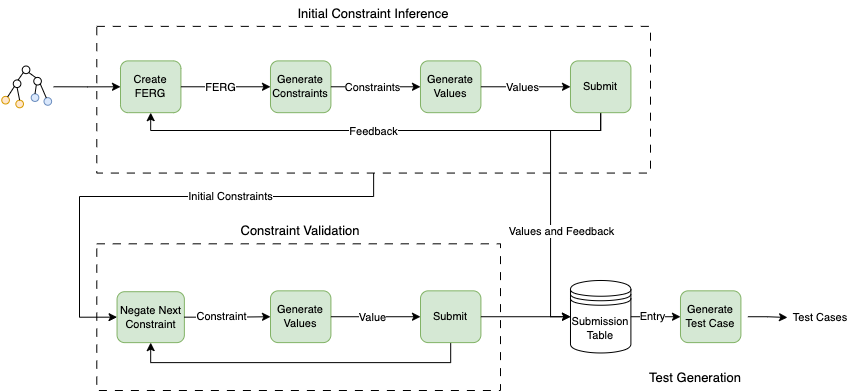

The diagram above was exported from draw.io. Its source (the exported page's mxGraphModel, read from the mxfile embedded in the PNG):
<mxGraphModel dx="1235" dy="788" grid="1" gridSize="10" guides="1" tooltips="1" connect="1" arrows="1" fold="1" page="1" pageScale="1" pageWidth="850" pageHeight="1100" math="0" shadow="0">
  <root>
    <mxCell id="0" />
    <mxCell id="1" parent="0" />
    <mxCell id="v3b0c06F_V61orOwO8Et-25" value="" style="rounded=0;whiteSpace=wrap;html=1;fillColor=none;dashed=1;dashPattern=8 8;container=0;fontSize=11;" parent="1" vertex="1">
      <mxGeometry x="96.29" y="45.88" width="553.71" height="146.68" as="geometry" />
    </mxCell>
    <mxCell id="v3b0c06F_V61orOwO8Et-69" style="edgeStyle=orthogonalEdgeStyle;rounded=0;orthogonalLoop=1;jettySize=auto;html=1;exitX=0;exitY=0.5;exitDx=0;exitDy=0;startArrow=classic;startFill=1;endArrow=none;endFill=0;fontSize=11;" parent="1" source="v3b0c06F_V61orOwO8Et-1" edge="1">
      <mxGeometry relative="1" as="geometry">
        <mxPoint x="53.14720812182741" y="106.28318584070796" as="targetPoint" />
      </mxGeometry>
    </mxCell>
    <mxCell id="v3b0c06F_V61orOwO8Et-1" value="Create FERG" style="rounded=1;whiteSpace=wrap;html=1;fillColor=#d5e8d4;container=0;strokeColor=#82b366;fontSize=11;" parent="1" vertex="1">
      <mxGeometry x="120.00329949238579" y="80.39823008849558" width="60.40609137055838" height="51.76991150442478" as="geometry" />
    </mxCell>
    <mxCell id="v3b0c06F_V61orOwO8Et-6" value="Generate Constraints" style="rounded=1;whiteSpace=wrap;html=1;fillColor=#d5e8d4;container=0;strokeColor=#82b366;fontSize=11;" parent="1" vertex="1">
      <mxGeometry x="270.00192893401015" y="80.39823008849558" width="60.40609137055838" height="51.76991150442478" as="geometry" />
    </mxCell>
    <mxCell id="v3b0c06F_V61orOwO8Et-7" style="edgeStyle=orthogonalEdgeStyle;rounded=0;orthogonalLoop=1;jettySize=auto;html=1;exitX=1;exitY=0.5;exitDx=0;exitDy=0;entryX=0;entryY=0.5;entryDx=0;entryDy=0;fontSize=11;" parent="1" source="v3b0c06F_V61orOwO8Et-1" target="v3b0c06F_V61orOwO8Et-6" edge="1">
      <mxGeometry relative="1" as="geometry" />
    </mxCell>
    <mxCell id="v3b0c06F_V61orOwO8Et-8" value="FERG" style="edgeLabel;html=1;align=center;verticalAlign=middle;resizable=0;points=[];labelBackgroundColor=default;container=0;fontSize=11;" parent="v3b0c06F_V61orOwO8Et-7" vertex="1" connectable="0">
      <mxGeometry x="-0.2429" y="1" relative="1" as="geometry">
        <mxPoint x="5" y="1" as="offset" />
      </mxGeometry>
    </mxCell>
    <mxCell id="v3b0c06F_V61orOwO8Et-10" style="edgeStyle=orthogonalEdgeStyle;rounded=0;orthogonalLoop=1;jettySize=auto;html=1;exitX=1;exitY=0.5;exitDx=0;exitDy=0;entryX=0;entryY=0.5;entryDx=0;entryDy=0;fontSize=11;" parent="1" source="v3b0c06F_V61orOwO8Et-6" target="v3b0c06F_V61orOwO8Et-13" edge="1">
      <mxGeometry relative="1" as="geometry">
        <mxPoint x="342.233502538071" y="106.28318584070792" as="targetPoint" />
      </mxGeometry>
    </mxCell>
    <mxCell id="70jPGdIV7aDkt1Tt9VgY-1" value="Constraints" style="edgeLabel;html=1;align=center;verticalAlign=middle;resizable=0;points=[];" parent="v3b0c06F_V61orOwO8Et-10" vertex="1" connectable="0">
      <mxGeometry x="-0.2524" relative="1" as="geometry">
        <mxPoint x="8" as="offset" />
      </mxGeometry>
    </mxCell>
    <mxCell id="v3b0c06F_V61orOwO8Et-13" value="Generate Values" style="rounded=1;whiteSpace=wrap;html=1;fillColor=#d5e8d4;container=0;strokeColor=#82b366;fontSize=11;" parent="1" vertex="1">
      <mxGeometry x="420.00040609137056" y="80.39823008849558" width="60.40609137055838" height="51.76991150442478" as="geometry" />
    </mxCell>
    <mxCell id="70jPGdIV7aDkt1Tt9VgY-2" style="edgeStyle=orthogonalEdgeStyle;rounded=0;orthogonalLoop=1;jettySize=auto;html=1;exitX=0.5;exitY=1;exitDx=0;exitDy=0;entryX=0.5;entryY=1;entryDx=0;entryDy=0;" parent="1" source="v3b0c06F_V61orOwO8Et-20" target="v3b0c06F_V61orOwO8Et-1" edge="1">
      <mxGeometry relative="1" as="geometry">
        <Array as="points">
          <mxPoint x="600" y="150" />
          <mxPoint x="150" y="150" />
        </Array>
      </mxGeometry>
    </mxCell>
    <mxCell id="70jPGdIV7aDkt1Tt9VgY-3" value="Feedback" style="edgeLabel;html=1;align=center;verticalAlign=middle;resizable=0;points=[];" parent="70jPGdIV7aDkt1Tt9VgY-2" vertex="1" connectable="0">
      <mxGeometry x="0.0312" relative="1" as="geometry">
        <mxPoint x="5" as="offset" />
      </mxGeometry>
    </mxCell>
    <mxCell id="70jPGdIV7aDkt1Tt9VgY-4" style="edgeStyle=orthogonalEdgeStyle;rounded=0;orthogonalLoop=1;jettySize=auto;html=1;exitX=0.5;exitY=1;exitDx=0;exitDy=0;entryX=0;entryY=0.5;entryDx=0;entryDy=0;" parent="1" source="v3b0c06F_V61orOwO8Et-20" target="v3b0c06F_V61orOwO8Et-49" edge="1">
      <mxGeometry relative="1" as="geometry">
        <Array as="points">
          <mxPoint x="600" y="150" />
          <mxPoint x="550" y="150" />
          <mxPoint x="550" y="336" />
        </Array>
      </mxGeometry>
    </mxCell>
    <mxCell id="70jPGdIV7aDkt1Tt9VgY-5" value="Values and Feedback" style="edgeLabel;html=1;align=center;verticalAlign=middle;resizable=0;points=[];" parent="70jPGdIV7aDkt1Tt9VgY-4" vertex="1" connectable="0">
      <mxGeometry x="0.0444" y="-1" relative="1" as="geometry">
        <mxPoint x="11" y="25" as="offset" />
      </mxGeometry>
    </mxCell>
    <mxCell id="v3b0c06F_V61orOwO8Et-20" value="Submit" style="rounded=1;whiteSpace=wrap;html=1;fillColor=#d5e8d4;container=0;strokeColor=#82b366;fontSize=11;" parent="1" vertex="1">
      <mxGeometry x="569.995888324873" y="80.39823008849558" width="60.40609137055838" height="51.76991150442478" as="geometry" />
    </mxCell>
    <mxCell id="v3b0c06F_V61orOwO8Et-21" style="edgeStyle=orthogonalEdgeStyle;rounded=0;orthogonalLoop=1;jettySize=auto;html=1;exitX=1;exitY=0.5;exitDx=0;exitDy=0;entryX=0;entryY=0.5;entryDx=0;entryDy=0;fontSize=11;" parent="1" source="v3b0c06F_V61orOwO8Et-13" target="v3b0c06F_V61orOwO8Et-20" edge="1">
      <mxGeometry relative="1" as="geometry">
        <mxPoint x="639.9492385786803" y="106.28318584070792" as="sourcePoint" />
      </mxGeometry>
    </mxCell>
    <mxCell id="v3b0c06F_V61orOwO8Et-22" value="Values" style="edgeLabel;html=1;align=center;verticalAlign=middle;resizable=0;points=[];container=0;fontSize=11;" parent="v3b0c06F_V61orOwO8Et-21" vertex="1" connectable="0">
      <mxGeometry x="-0.0159" y="-1" relative="1" as="geometry">
        <mxPoint x="-3" y="-1" as="offset" />
      </mxGeometry>
    </mxCell>
    <mxCell id="v3b0c06F_V61orOwO8Et-29" value="&lt;font style=&quot;font-size: 13px;&quot;&gt;Initial Constraint Inference&lt;/font&gt;" style="text;html=1;strokeColor=none;fillColor=none;align=center;verticalAlign=middle;whiteSpace=wrap;rounded=0;fontSize=11;" parent="1" vertex="1">
      <mxGeometry x="248.0157360406091" y="20" width="250.25380710659897" height="25.88495575221239" as="geometry" />
    </mxCell>
    <mxCell id="v3b0c06F_V61orOwO8Et-30" value="" style="rounded=0;whiteSpace=wrap;html=1;fillColor=none;dashed=1;dashPattern=8 8;container=0;strokeColor=#000000;fontSize=11;" parent="1" vertex="1">
      <mxGeometry x="96.29" y="263.32" width="403.71" height="146.68" as="geometry" />
    </mxCell>
    <mxCell id="v3b0c06F_V61orOwO8Et-33" value="Negate Next Constraint" style="rounded=1;whiteSpace=wrap;html=1;fillColor=#d5e8d4;container=0;strokeColor=#82b366;fontSize=11;" parent="1" vertex="1">
      <mxGeometry x="116.55152284263959" y="311.20575221238937" width="67.30964467005076" height="50.9070796460177" as="geometry" />
    </mxCell>
    <mxCell id="v3b0c06F_V61orOwO8Et-34" style="edgeStyle=orthogonalEdgeStyle;rounded=0;orthogonalLoop=1;jettySize=auto;html=1;exitX=0.5;exitY=1;exitDx=0;exitDy=0;entryX=0;entryY=0.5;entryDx=0;entryDy=0;fontSize=11;" parent="1" source="v3b0c06F_V61orOwO8Et-25" target="v3b0c06F_V61orOwO8Et-33" edge="1">
      <mxGeometry relative="1" as="geometry">
        <Array as="points">
          <mxPoint x="373" y="216" />
          <mxPoint x="79" y="216" />
          <mxPoint x="79" y="337" />
        </Array>
      </mxGeometry>
    </mxCell>
    <mxCell id="v3b0c06F_V61orOwO8Et-35" value="Initial Constraints" style="edgeLabel;html=1;align=center;verticalAlign=middle;resizable=0;points=[];fontSize=11;" parent="v3b0c06F_V61orOwO8Et-34" vertex="1" connectable="0">
      <mxGeometry x="-0.1296" y="1" relative="1" as="geometry">
        <mxPoint x="40" y="-2" as="offset" />
      </mxGeometry>
    </mxCell>
    <mxCell id="v3b0c06F_V61orOwO8Et-37" value="Generate Values" style="rounded=1;whiteSpace=wrap;html=1;fillColor=#d5e8d4;container=0;strokeColor=#82b366;fontSize=11;" parent="1" vertex="1">
      <mxGeometry x="270.00192893401015" y="310.3429203539823" width="60.40609137055838" height="51.76991150442478" as="geometry" />
    </mxCell>
    <mxCell id="v3b0c06F_V61orOwO8Et-38" style="edgeStyle=orthogonalEdgeStyle;rounded=0;orthogonalLoop=1;jettySize=auto;html=1;exitX=1;exitY=0.5;exitDx=0;exitDy=0;entryX=0;entryY=0.5;entryDx=0;entryDy=0;fontSize=11;" parent="1" source="v3b0c06F_V61orOwO8Et-33" target="v3b0c06F_V61orOwO8Et-37" edge="1">
      <mxGeometry relative="1" as="geometry" />
    </mxCell>
    <mxCell id="v3b0c06F_V61orOwO8Et-39" value="Constraint" style="edgeLabel;html=1;align=center;verticalAlign=middle;resizable=0;points=[];fontSize=11;" parent="v3b0c06F_V61orOwO8Et-38" vertex="1" connectable="0">
      <mxGeometry x="-0.1356" y="1" relative="1" as="geometry">
        <mxPoint x="-1" as="offset" />
      </mxGeometry>
    </mxCell>
    <mxCell id="70jPGdIV7aDkt1Tt9VgY-6" style="edgeStyle=orthogonalEdgeStyle;rounded=0;orthogonalLoop=1;jettySize=auto;html=1;exitX=0.5;exitY=1;exitDx=0;exitDy=0;entryX=0.5;entryY=1;entryDx=0;entryDy=0;" parent="1" source="v3b0c06F_V61orOwO8Et-43" target="v3b0c06F_V61orOwO8Et-33" edge="1">
      <mxGeometry relative="1" as="geometry" />
    </mxCell>
    <mxCell id="v3b0c06F_V61orOwO8Et-43" value="Submit" style="rounded=1;whiteSpace=wrap;html=1;fillColor=#d5e8d4;container=0;strokeColor=#82b366;fontSize=11;" parent="1" vertex="1">
      <mxGeometry x="419.9956852791878" y="310.3429203539823" width="60.40609137055838" height="51.76991150442478" as="geometry" />
    </mxCell>
    <mxCell id="v3b0c06F_V61orOwO8Et-44" style="edgeStyle=orthogonalEdgeStyle;rounded=0;orthogonalLoop=1;jettySize=auto;html=1;exitX=1;exitY=0.5;exitDx=0;exitDy=0;entryX=0;entryY=0.5;entryDx=0;entryDy=0;fontSize=11;" parent="1" source="v3b0c06F_V61orOwO8Et-37" target="v3b0c06F_V61orOwO8Et-43" edge="1">
      <mxGeometry relative="1" as="geometry">
        <mxPoint x="402.6395939086292" y="336.2278761061947" as="sourcePoint" />
      </mxGeometry>
    </mxCell>
    <mxCell id="v3b0c06F_V61orOwO8Et-45" value="Value" style="edgeLabel;html=1;align=center;verticalAlign=middle;resizable=0;points=[];fontSize=11;" parent="v3b0c06F_V61orOwO8Et-44" vertex="1" connectable="0">
      <mxGeometry x="-0.3404" relative="1" as="geometry">
        <mxPoint x="12" as="offset" />
      </mxGeometry>
    </mxCell>
    <mxCell id="v3b0c06F_V61orOwO8Et-48" value="&lt;font style=&quot;font-size: 13px;&quot;&gt;Constraint Validation&lt;/font&gt;" style="text;html=1;strokeColor=none;fillColor=none;align=center;verticalAlign=middle;whiteSpace=wrap;rounded=0;fontSize=11;" parent="1" vertex="1">
      <mxGeometry x="175.08035532994927" y="237.43362831858408" width="250.25380710659897" height="25.88495575221239" as="geometry" />
    </mxCell>
    <mxCell id="v3b0c06F_V61orOwO8Et-49" value="Submission Table" style="shape=datastore;whiteSpace=wrap;html=1;fontSize=11;" parent="1" vertex="1">
      <mxGeometry x="569.9931472081219" y="299.98893805309734" width="60.40609137055838" height="72.4778761061947" as="geometry" />
    </mxCell>
    <mxCell id="v3b0c06F_V61orOwO8Et-50" style="edgeStyle=orthogonalEdgeStyle;rounded=0;orthogonalLoop=1;jettySize=auto;html=1;exitX=1;exitY=0.5;exitDx=0;exitDy=0;entryX=0;entryY=0.5;entryDx=0;entryDy=0;fontSize=11;" parent="1" source="v3b0c06F_V61orOwO8Et-43" target="v3b0c06F_V61orOwO8Et-49" edge="1">
      <mxGeometry relative="1" as="geometry" />
    </mxCell>
    <mxCell id="v3b0c06F_V61orOwO8Et-55" style="edgeStyle=orthogonalEdgeStyle;rounded=0;orthogonalLoop=1;jettySize=auto;html=1;exitX=1;exitY=0.5;exitDx=0;exitDy=0;fontSize=11;" parent="1" edge="1">
      <mxGeometry relative="1" as="geometry">
        <mxPoint x="787" y="337" as="targetPoint" />
        <mxPoint x="747.4019796954312" y="336.2278761061948" as="sourcePoint" />
        <Array as="points">
          <mxPoint x="767" y="336" />
        </Array>
      </mxGeometry>
    </mxCell>
    <mxCell id="v3b0c06F_V61orOwO8Et-52" value="Generate Test Case" style="rounded=1;whiteSpace=wrap;html=1;fillColor=#d5e8d4;container=0;strokeColor=#82b366;fontSize=11;" parent="1" vertex="1">
      <mxGeometry x="679.995888324873" y="310.3429203539823" width="60.40609137055838" height="51.76991150442478" as="geometry" />
    </mxCell>
    <mxCell id="v3b0c06F_V61orOwO8Et-56" value="Test Cases" style="text;html=1;strokeColor=none;fillColor=none;align=center;verticalAlign=middle;whiteSpace=wrap;rounded=0;fontSize=11;" parent="1" vertex="1">
      <mxGeometry x="790.0039086294416" y="323.7153982300885" width="60.40609137055838" height="25.88495575221239" as="geometry" />
    </mxCell>
    <mxCell id="v3b0c06F_V61orOwO8Et-70" value="&lt;font style=&quot;font-size: 13px;&quot;&gt;Test Generation&lt;/font&gt;" style="text;html=1;strokeColor=none;fillColor=none;align=center;verticalAlign=middle;whiteSpace=wrap;rounded=0;fontSize=11;" parent="1" vertex="1">
      <mxGeometry x="569.9901015228426" y="384.11106194690274" width="250.25380710659897" height="25.88495575221239" as="geometry" />
    </mxCell>
    <mxCell id="v3b0c06F_V61orOwO8Et-53" style="edgeStyle=orthogonalEdgeStyle;rounded=0;orthogonalLoop=1;jettySize=auto;html=1;exitX=1;exitY=0.5;exitDx=0;exitDy=0;entryX=0;entryY=0.5;entryDx=0;entryDy=0;fontSize=11;" parent="1" source="v3b0c06F_V61orOwO8Et-49" target="v3b0c06F_V61orOwO8Et-52" edge="1">
      <mxGeometry relative="1" as="geometry" />
    </mxCell>
    <mxCell id="v3b0c06F_V61orOwO8Et-54" value="Entry" style="edgeLabel;html=1;align=center;verticalAlign=middle;resizable=0;points=[];fontSize=11;" parent="v3b0c06F_V61orOwO8Et-53" vertex="1" connectable="0">
      <mxGeometry x="-0.3137" y="2" relative="1" as="geometry">
        <mxPoint x="5" y="1" as="offset" />
      </mxGeometry>
    </mxCell>
    <mxCell id="1tUd0yVJUBwMGnRk2tff-1" value="" style="group" parent="1" vertex="1" connectable="0">
      <mxGeometry y="85.52" width="52.86" height="43.53" as="geometry" />
    </mxCell>
    <mxCell id="1tUd0yVJUBwMGnRk2tff-4" value="" style="ellipse;whiteSpace=wrap;html=1;aspect=fixed;container=0;" parent="1tUd0yVJUBwMGnRk2tff-1" vertex="1">
      <mxGeometry x="21.758353510895883" width="7.591925210146028" height="7.591925210146028" as="geometry" />
    </mxCell>
    <mxCell id="1tUd0yVJUBwMGnRk2tff-5" value="" style="ellipse;whiteSpace=wrap;html=1;aspect=fixed;container=0;" parent="1tUd0yVJUBwMGnRk2tff-1" vertex="1">
      <mxGeometry x="12.799031476997579" y="13.919476744186047" width="7.591925210146028" height="7.591925210146028" as="geometry" />
    </mxCell>
    <mxCell id="1tUd0yVJUBwMGnRk2tff-6" style="rounded=0;orthogonalLoop=1;jettySize=auto;html=1;exitX=0;exitY=1;exitDx=0;exitDy=0;entryX=0.617;entryY=0.033;entryDx=0;entryDy=0;entryPerimeter=0;endArrow=none;endFill=0;" parent="1tUd0yVJUBwMGnRk2tff-1" source="1tUd0yVJUBwMGnRk2tff-4" target="1tUd0yVJUBwMGnRk2tff-5" edge="1">
      <mxGeometry relative="1" as="geometry" />
    </mxCell>
    <mxCell id="1tUd0yVJUBwMGnRk2tff-7" value="" style="ellipse;whiteSpace=wrap;html=1;aspect=fixed;container=0;" parent="1tUd0yVJUBwMGnRk2tff-1" vertex="1">
      <mxGeometry x="33.277481840193694" y="11.388662790697676" width="7.591925210146028" height="7.591925210146028" as="geometry" />
    </mxCell>
    <mxCell id="1tUd0yVJUBwMGnRk2tff-8" style="rounded=0;orthogonalLoop=1;jettySize=auto;html=1;exitX=1;exitY=1;exitDx=0;exitDy=0;entryX=0.267;entryY=0.033;entryDx=0;entryDy=0;endArrow=none;endFill=0;entryPerimeter=0;" parent="1tUd0yVJUBwMGnRk2tff-1" source="1tUd0yVJUBwMGnRk2tff-4" target="1tUd0yVJUBwMGnRk2tff-7" edge="1">
      <mxGeometry relative="1" as="geometry" />
    </mxCell>
    <mxCell id="1tUd0yVJUBwMGnRk2tff-9" value="" style="ellipse;whiteSpace=wrap;html=1;aspect=fixed;fillColor=#dae8fc;strokeColor=#6c8ebf;container=0;" parent="1tUd0yVJUBwMGnRk2tff-1" vertex="1">
      <mxGeometry x="43.51670702179177" y="31.635174418604656" width="7.591925210146028" height="7.591925210146028" as="geometry" />
    </mxCell>
    <mxCell id="1tUd0yVJUBwMGnRk2tff-10" style="rounded=0;orthogonalLoop=1;jettySize=auto;html=1;exitX=1;exitY=1;exitDx=0;exitDy=0;endArrow=none;endFill=0;" parent="1tUd0yVJUBwMGnRk2tff-1" source="1tUd0yVJUBwMGnRk2tff-7" target="1tUd0yVJUBwMGnRk2tff-9" edge="1">
      <mxGeometry relative="1" as="geometry" />
    </mxCell>
    <mxCell id="1tUd0yVJUBwMGnRk2tff-11" value="" style="ellipse;whiteSpace=wrap;html=1;aspect=fixed;fillColor=#dae8fc;strokeColor=#6c8ebf;container=0;" parent="1tUd0yVJUBwMGnRk2tff-1" vertex="1">
      <mxGeometry x="30.71767554479418" y="27.838953488372102" width="7.591925210146028" height="7.591925210146028" as="geometry" />
    </mxCell>
    <mxCell id="1tUd0yVJUBwMGnRk2tff-12" style="rounded=0;orthogonalLoop=1;jettySize=auto;html=1;exitX=0.333;exitY=1;exitDx=0;exitDy=0;entryX=0.5;entryY=0;entryDx=0;entryDy=0;endArrow=none;endFill=0;exitPerimeter=0;" parent="1tUd0yVJUBwMGnRk2tff-1" source="1tUd0yVJUBwMGnRk2tff-7" target="1tUd0yVJUBwMGnRk2tff-11" edge="1">
      <mxGeometry relative="1" as="geometry" />
    </mxCell>
    <mxCell id="1tUd0yVJUBwMGnRk2tff-13" value="" style="ellipse;whiteSpace=wrap;html=1;aspect=fixed;fillColor=#ffe6cc;strokeColor=#d79b00;container=0;" parent="1tUd0yVJUBwMGnRk2tff-1" vertex="1">
      <mxGeometry x="15.358837772397093" y="34.165988372093025" width="7.591925210146028" height="7.591925210146028" as="geometry" />
    </mxCell>
    <mxCell id="1tUd0yVJUBwMGnRk2tff-14" style="rounded=0;orthogonalLoop=1;jettySize=auto;html=1;exitX=0.5;exitY=1;exitDx=0;exitDy=0;entryX=0.5;entryY=0;entryDx=0;entryDy=0;endArrow=none;endFill=0;" parent="1tUd0yVJUBwMGnRk2tff-1" source="1tUd0yVJUBwMGnRk2tff-5" target="1tUd0yVJUBwMGnRk2tff-13" edge="1">
      <mxGeometry relative="1" as="geometry" />
    </mxCell>
    <mxCell id="1tUd0yVJUBwMGnRk2tff-15" value="" style="ellipse;whiteSpace=wrap;html=1;aspect=fixed;fillColor=#ffe6cc;strokeColor=#d79b00;container=0;" parent="1tUd0yVJUBwMGnRk2tff-1" vertex="1">
      <mxGeometry x="1.2799031476997569" y="30.369767441860468" width="7.591925210146028" height="7.591925210146028" as="geometry" />
    </mxCell>
    <mxCell id="1tUd0yVJUBwMGnRk2tff-16" style="rounded=0;orthogonalLoop=1;jettySize=auto;html=1;exitX=0;exitY=1;exitDx=0;exitDy=0;endArrow=none;endFill=0;" parent="1tUd0yVJUBwMGnRk2tff-1" source="1tUd0yVJUBwMGnRk2tff-5" target="1tUd0yVJUBwMGnRk2tff-15" edge="1">
      <mxGeometry relative="1" as="geometry" />
    </mxCell>
  </root>
</mxGraphModel>